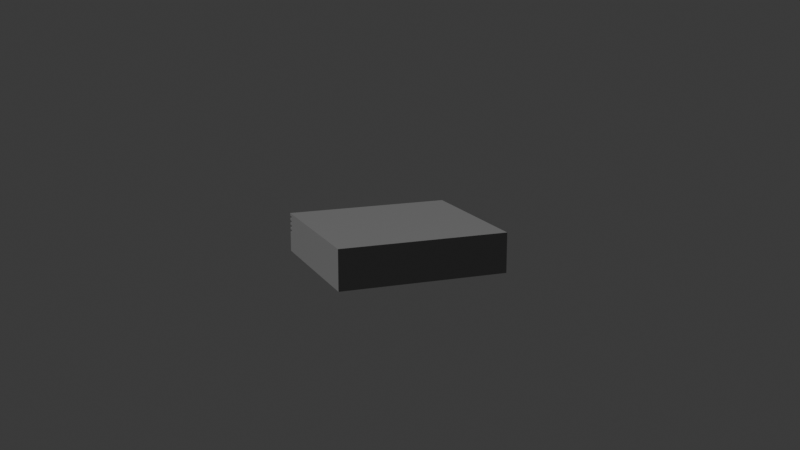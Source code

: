 # Source: PCBox.blend  (saved by Blender 4.0.36; exported with 4.5.12 LTS)
import bpy
from mathutils import Matrix  # noqa: F401  (used for matrix-valued properties, if any)

bpy.ops.wm.read_factory_settings(use_empty=True)
scene = bpy.context.scene
scene.name = 'Scene'

# ---- collections
col_collection = bpy.data.collections.new('Collection'); scene.collection.children.link(col_collection)

# ---- materials (node trees are filled in below, after node groups)
mat_material = bpy.data.materials.new('Material')
mat_material.alpha_threshold = 0.0
mat_material.use_transparent_shadow = False
mat_material.roughness = 0.5
mat_material.line_color = (0.0, 0.0, 0.0, 1.0)

# ---- material node trees
mat_material.use_nodes = True; mat_material.node_tree.nodes.clear()
_N = mat_material.node_tree.nodes; _L = mat_material.node_tree.links
n0 = _N.new('ShaderNodeOutputMaterial'); n0.name = 'Material Output'; n0.location = (300, 300)
n1 = _N.new('ShaderNodeBsdfPrincipled'); n1.name = 'Principled BSDF'; n1.location = (10, 300)
n1.inputs[0].default_value = (0.2884, 0.2884, 0.2884, 1.0)
n1.inputs[1].default_value = 0.2478
n1.inputs[2].default_value = 0.2389
n1.inputs[3].default_value = 1.45
_L.new(n1.outputs[0], n0.inputs[0])
n0.is_active_output = True

# ---- world
world_world = bpy.data.worlds.new('World'); scene.world = world_world
world_world.use_nodes = True; world_world.node_tree.nodes.clear()
_N = world_world.node_tree.nodes; _L = world_world.node_tree.links
n0 = _N.new('ShaderNodeOutputWorld'); n0.name = 'World Output'; n0.location = (300, 300)
n1 = _N.new('ShaderNodeBackground'); n1.name = 'Background'; n1.location = (10, 300)
n1.inputs[0].default_value = (0.05088, 0.05088, 0.05088, 1.0)
_L.new(n1.outputs[0], n0.inputs[0])
n0.is_active_output = True
world_world.color = (0.05088, 0.05088, 0.05088)
world_world.use_sun_shadow = False
world_world.sun_shadow_jitter_overblur = 0.0

# ---- cameras
cam_camera = bpy.data.cameras.new('Camera')
cam_camera.clip_end = 100.0
cam_camera.ortho_scale = 7.314

# ---- meshes
me_cube_009 = bpy.data.meshes.new('Cube.009')
me_cube_009.from_pydata([(1.0, 1.0, 1.0), (1.0, 0.9379, 0.7891), (1.0, 1.0, -0.6918), (1.0, 0.9379, 0.8909), (1.0, -1.0, 1.0), (1.0, -1.0, -0.6918), (-1.0, 1.0, 1.0), (-1.0, 0.9379, 0.7891), (-1.0, 1.0, -0.6918), (-1.0, 0.9379, 0.8909), (-1.0, -1.0, 1.0), (-1.0, -1.0, -0.6918), (-1.0, 1.0, 0.7891), (-1.0, 1.0, 0.8909), (1.0, 1.0, 0.7891), (1.0, 1.0, 0.8909), (-1.0, 1.0, 0.5868), (-1.0, 1.0, 0.6886), (-1.0, 0.9379, 0.5868), (-1.0, 0.9379, 0.6886), (1.0, 0.9379, 0.5868), (1.0, 0.9379, 0.6886), (1.0, 1.0, 0.5868), (1.0, 1.0, 0.6886), (-1.0, 0.9379, 0.3845), (-1.0, 0.9379, 0.4863), (-1.0, 1.0, 0.4863), (-1.0, 1.0, 0.3845), (1.0, 1.0, 0.3845), (1.0, 1.0, 0.4863), (1.0, 0.9379, 0.3845), (1.0, 0.9379, 0.4863), (-1.0, 0.9379, 0.1822), (-1.0, 0.9379, 0.284), (-1.0, 1.0, 0.284), (-1.0, 1.0, 0.1822), (1.0, 1.0, 0.1822), (1.0, 1.0, 0.284), (1.0, 0.9379, 0.1822), (1.0, 0.9379, 0.284)], [], [(0, 6, 10, 4), (5, 4, 10, 11), (8, 11, 10, 6, 13, 9, 7, 12, 17, 19, 18, 16, 26, 25, 24, 27, 34, 33, 32, 35), (8, 2, 5, 11), (21, 23, 14, 1, 3, 15, 0, 4, 5, 2, 36, 38, 39, 37, 28, 30, 31, 29, 22, 20), (6, 0, 15, 13), (16, 22, 29, 26), (27, 28, 37, 34), (2, 8, 35, 36), (12, 14, 23, 17), (12, 7, 1, 14), (3, 9, 13, 15), (9, 3, 1, 7), (16, 18, 20, 22), (23, 21, 19, 17), (20, 18, 19, 21), (27, 24, 30, 28), (31, 25, 26, 29), (30, 24, 25, 31), (35, 32, 38, 36), (39, 33, 34, 37), (38, 32, 33, 39)])
_uv = me_cube_009.uv_layers.new(name='UVMap')
_uv.uv.foreach_set('vector', [0.625, 0.5, 0.875, 0.5, 0.875, 0.75, 0.625, 0.75, 0.375, 0.75, 0.625, 0.75, 0.625, 1.0, 0.375, 1.0, 0.375, 0.25, 0.375, 0.0, 0.625, 0.0, 0.625, 0.25, 0.6114, 0.25, 0.6114, 0.2465, 0.5986, 0.2465, 0.5986, 0.25, 0.5861, 0.25, 0.5861, 0.2465, 0.5733, 0.2465, 0.5733, 0.25, 0.5608, 0.25, 0.5608, 0.2465, 0.5481, 0.2465, 0.5481, 0.25, 0.5355, 0.25, 0.5355, 0.2465, 0.5228, 0.2465, 0.5228, 0.25, 0.125, 0.5, 0.375, 0.5, 0.375, 0.75, 0.125, 0.75, 0.5861, 0.5035, 0.5861, 0.5, 0.5986, 0.5, 0.5986, 0.5035, 0.6114, 0.5035, 0.6114, 0.5, 0.625, 0.5, 0.625, 0.75, 0.375, 0.75, 0.375, 0.5, 0.5228, 0.5, 0.5228, 0.5035, 0.5355, 0.5035, 0.5355, 0.5, 0.5481, 0.5, 0.5481, 0.5035, 0.5608, 0.5035, 0.5608, 0.5, 0.5733, 0.5, 0.5733, 0.5035, 0.625, 0.25, 0.625, 0.5, 0.6114, 0.5, 0.6114, 0.25, 0.5733, 0.25, 0.5733, 0.5, 0.5608, 0.5, 0.5608, 0.25, 0.5481, 0.25, 0.5481, 0.5, 0.5355, 0.5, 0.5355, 0.25, 0.375, 0.5, 0.375, 0.25, 0.5228, 0.25, 0.5228, 0.5, 0.5986, 0.25, 0.5986, 0.5, 0.5861, 0.5, 0.5861, 0.25, 0.875, 0.7241, 0.875, 0.5, 0.625, 0.5, 0.625, 0.7241, 0.375, 0.5, 0.125, 0.5, 0.125, 0.7241, 0.375, 0.7241, 0.375, 0.25, 0.375, 0.5, 0.625, 0.5, 0.625, 0.25, 0.875, 0.7241, 0.875, 0.5, 0.625, 0.5, 0.625, 0.7241, 0.375, 0.7241, 0.375, 0.5, 0.125, 0.5, 0.125, 0.7241, 0.625, 0.5, 0.625, 0.25, 0.375, 0.25, 0.375, 0.5, 0.875, 0.7241, 0.875, 0.5, 0.625, 0.5, 0.625, 0.7241, 0.375, 0.5, 0.125, 0.5, 0.125, 0.7241, 0.375, 0.7241, 0.625, 0.5, 0.625, 0.25, 0.375, 0.25, 0.375, 0.5, 0.875, 0.7241, 0.875, 0.5, 0.625, 0.5, 0.625, 0.7241, 0.375, 0.5, 0.125, 0.5, 0.125, 0.7241, 0.375, 0.7241, 0.625, 0.5, 0.625, 0.25, 0.375, 0.25, 0.375, 0.5])
me_cube_009.materials.append(mat_material)
me_cube_009.use_mirror_vertex_groups = False
me_cube_009.update()

# ---- objects
ob_camera = bpy.data.objects.new('Camera', cam_camera)
ob_cube_004 = bpy.data.objects.new('Cube.004', me_cube_009)

# ---- transforms, parenting, visibility, modifiers, constraints
ob_camera.location = (-0.7393, 9.086, 4.612)
ob_camera.rotation_euler = (-1.808, -3.142, -6.657)
ob_camera.scale = (1.0, 1.0, 1.0)
ob_camera.lock_rotations_4d = False
ob_camera.empty_display_type = 'ARROWS'
ob_camera.color = (0.0, 0.0, 0.0, 0.0)
ob_camera.display_type = 'WIRE'
ob_camera.lineart.crease_threshold = 0.0
ob_cube_004.location = (-4.051, 0.519, 2.211)
ob_cube_004.scale = (-0.7291, -0.6683, 0.2035)
ob_cube_004.lock_rotations_4d = False
ob_cube_004.empty_display_type = 'ARROWS'
ob_cube_004.lineart.crease_threshold = 0.0

# ---- collection membership
col_collection.objects.link(ob_camera)
col_collection.objects.link(ob_cube_004)

# ---- scene / render settings (as saved in the file)
scene.camera = ob_camera
scene.frame_start = 1; scene.frame_end = 250; scene.frame_set(1)
scene.render.engine = 'BLENDER_EEVEE_NEXT'
scene.cycles.sampling_pattern = 'TABULATED_SOBOL'
bpy.context.view_layer.update()

# ---- added for rendering (the .blend has no usable light): sun
light_auto_sun = bpy.data.lights.new('AutoSun', 'SUN')
light_auto_sun.energy = 3.0
light_auto_sun.angle = 0.0523599
ob_auto_sun = bpy.data.objects.new('AutoSun', light_auto_sun)
scene.collection.objects.link(ob_auto_sun)
ob_auto_sun.rotation_euler = (0.872665, 0.174533, 0.523599)
bpy.context.view_layer.update()
